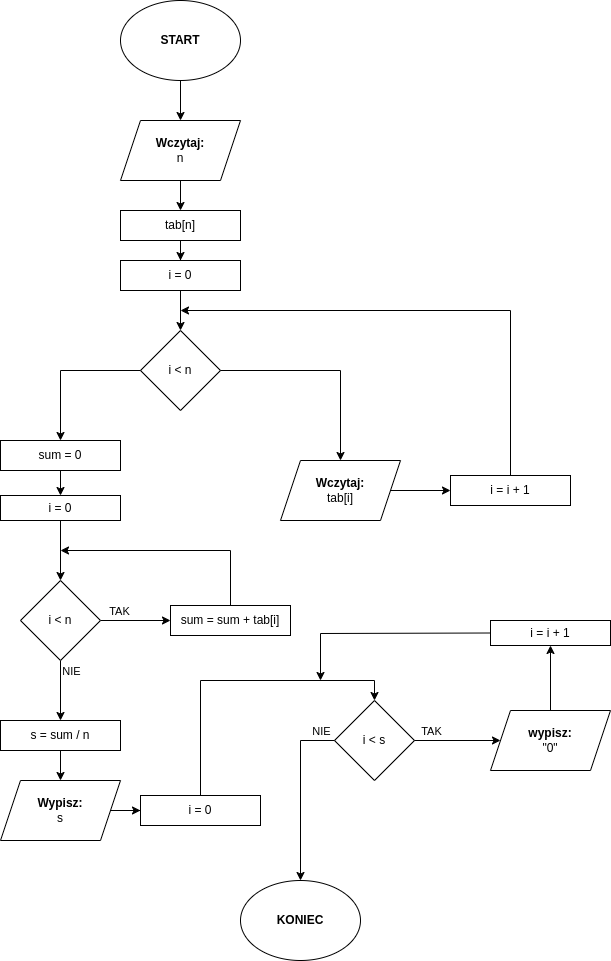

The diagram above was exported from draw.io. Its source (the exported page's mxGraphModel, read from the mxfile embedded in the PNG):
<mxGraphModel dx="1414" dy="771" grid="1" gridSize="10" guides="1" tooltips="1" connect="1" arrows="1" fold="1" page="1" pageScale="1" pageWidth="827" pageHeight="1169" math="0" shadow="0">
  <root>
    <mxCell id="WIyWlLk6GJQsqaUBKTNV-0" />
    <mxCell id="WIyWlLk6GJQsqaUBKTNV-1" parent="WIyWlLk6GJQsqaUBKTNV-0" />
    <mxCell id="xt82HbPd3n5-9nbeBL4A-0" value="&lt;b&gt;START&lt;/b&gt;" style="ellipse;whiteSpace=wrap;html=1;" vertex="1" parent="WIyWlLk6GJQsqaUBKTNV-1">
      <mxGeometry x="160" y="40" width="120" height="80" as="geometry" />
    </mxCell>
    <mxCell id="xt82HbPd3n5-9nbeBL4A-19" style="edgeStyle=orthogonalEdgeStyle;rounded=0;orthogonalLoop=1;jettySize=auto;html=1;entryX=0.5;entryY=0;entryDx=0;entryDy=0;" edge="1" parent="WIyWlLk6GJQsqaUBKTNV-1" source="xt82HbPd3n5-9nbeBL4A-1" target="xt82HbPd3n5-9nbeBL4A-2">
      <mxGeometry relative="1" as="geometry" />
    </mxCell>
    <mxCell id="xt82HbPd3n5-9nbeBL4A-1" value="&lt;b&gt;Wczytaj:&lt;/b&gt;&lt;div&gt;n&lt;/div&gt;" style="shape=parallelogram;perimeter=parallelogramPerimeter;whiteSpace=wrap;html=1;fixedSize=1;" vertex="1" parent="WIyWlLk6GJQsqaUBKTNV-1">
      <mxGeometry x="160" y="160" width="120" height="60" as="geometry" />
    </mxCell>
    <mxCell id="xt82HbPd3n5-9nbeBL4A-21" style="edgeStyle=orthogonalEdgeStyle;rounded=0;orthogonalLoop=1;jettySize=auto;html=1;" edge="1" parent="WIyWlLk6GJQsqaUBKTNV-1" source="xt82HbPd3n5-9nbeBL4A-2" target="xt82HbPd3n5-9nbeBL4A-3">
      <mxGeometry relative="1" as="geometry" />
    </mxCell>
    <mxCell id="xt82HbPd3n5-9nbeBL4A-2" value="tab[n]" style="rounded=0;whiteSpace=wrap;html=1;" vertex="1" parent="WIyWlLk6GJQsqaUBKTNV-1">
      <mxGeometry x="160" y="250" width="120" height="30" as="geometry" />
    </mxCell>
    <mxCell id="xt82HbPd3n5-9nbeBL4A-22" style="edgeStyle=orthogonalEdgeStyle;rounded=0;orthogonalLoop=1;jettySize=auto;html=1;entryX=0.5;entryY=0;entryDx=0;entryDy=0;" edge="1" parent="WIyWlLk6GJQsqaUBKTNV-1" source="xt82HbPd3n5-9nbeBL4A-3" target="xt82HbPd3n5-9nbeBL4A-4">
      <mxGeometry relative="1" as="geometry" />
    </mxCell>
    <mxCell id="xt82HbPd3n5-9nbeBL4A-3" value="i = 0" style="rounded=0;whiteSpace=wrap;html=1;" vertex="1" parent="WIyWlLk6GJQsqaUBKTNV-1">
      <mxGeometry x="160" y="300" width="120" height="30" as="geometry" />
    </mxCell>
    <mxCell id="xt82HbPd3n5-9nbeBL4A-4" value="i &amp;lt; n" style="rhombus;whiteSpace=wrap;html=1;" vertex="1" parent="WIyWlLk6GJQsqaUBKTNV-1">
      <mxGeometry x="180" y="370" width="80" height="80" as="geometry" />
    </mxCell>
    <mxCell id="xt82HbPd3n5-9nbeBL4A-26" style="edgeStyle=orthogonalEdgeStyle;rounded=0;orthogonalLoop=1;jettySize=auto;html=1;entryX=0;entryY=0.5;entryDx=0;entryDy=0;" edge="1" parent="WIyWlLk6GJQsqaUBKTNV-1" source="xt82HbPd3n5-9nbeBL4A-5" target="xt82HbPd3n5-9nbeBL4A-6">
      <mxGeometry relative="1" as="geometry" />
    </mxCell>
    <mxCell id="xt82HbPd3n5-9nbeBL4A-5" value="&lt;b&gt;Wczytaj:&lt;/b&gt;&lt;div&gt;tab[i]&lt;/div&gt;" style="shape=parallelogram;perimeter=parallelogramPerimeter;whiteSpace=wrap;html=1;fixedSize=1;" vertex="1" parent="WIyWlLk6GJQsqaUBKTNV-1">
      <mxGeometry x="320" y="500" width="120" height="60" as="geometry" />
    </mxCell>
    <mxCell id="xt82HbPd3n5-9nbeBL4A-6" value="i = i + 1" style="rounded=0;whiteSpace=wrap;html=1;" vertex="1" parent="WIyWlLk6GJQsqaUBKTNV-1">
      <mxGeometry x="490" y="515" width="120" height="30" as="geometry" />
    </mxCell>
    <mxCell id="xt82HbPd3n5-9nbeBL4A-24" style="edgeStyle=orthogonalEdgeStyle;rounded=0;orthogonalLoop=1;jettySize=auto;html=1;entryX=0.5;entryY=0;entryDx=0;entryDy=0;" edge="1" parent="WIyWlLk6GJQsqaUBKTNV-1" source="xt82HbPd3n5-9nbeBL4A-7" target="xt82HbPd3n5-9nbeBL4A-8">
      <mxGeometry relative="1" as="geometry" />
    </mxCell>
    <mxCell id="xt82HbPd3n5-9nbeBL4A-7" value="sum = 0" style="rounded=0;whiteSpace=wrap;html=1;" vertex="1" parent="WIyWlLk6GJQsqaUBKTNV-1">
      <mxGeometry x="40" y="480" width="120" height="30" as="geometry" />
    </mxCell>
    <mxCell id="xt82HbPd3n5-9nbeBL4A-28" style="edgeStyle=orthogonalEdgeStyle;rounded=0;orthogonalLoop=1;jettySize=auto;html=1;entryX=0.5;entryY=0;entryDx=0;entryDy=0;" edge="1" parent="WIyWlLk6GJQsqaUBKTNV-1" source="xt82HbPd3n5-9nbeBL4A-8" target="xt82HbPd3n5-9nbeBL4A-9">
      <mxGeometry relative="1" as="geometry" />
    </mxCell>
    <mxCell id="xt82HbPd3n5-9nbeBL4A-8" value="i = 0" style="rounded=0;whiteSpace=wrap;html=1;" vertex="1" parent="WIyWlLk6GJQsqaUBKTNV-1">
      <mxGeometry x="40" y="535" width="120" height="25" as="geometry" />
    </mxCell>
    <mxCell id="xt82HbPd3n5-9nbeBL4A-29" style="edgeStyle=orthogonalEdgeStyle;rounded=0;orthogonalLoop=1;jettySize=auto;html=1;entryX=0;entryY=0.5;entryDx=0;entryDy=0;" edge="1" parent="WIyWlLk6GJQsqaUBKTNV-1" source="xt82HbPd3n5-9nbeBL4A-9" target="xt82HbPd3n5-9nbeBL4A-10">
      <mxGeometry relative="1" as="geometry" />
    </mxCell>
    <mxCell id="xt82HbPd3n5-9nbeBL4A-42" value="TAK" style="edgeLabel;html=1;align=center;verticalAlign=middle;resizable=0;points=[];" vertex="1" connectable="0" parent="xt82HbPd3n5-9nbeBL4A-29">
      <mxGeometry x="-0.4857" y="-2" relative="1" as="geometry">
        <mxPoint y="-12" as="offset" />
      </mxGeometry>
    </mxCell>
    <mxCell id="xt82HbPd3n5-9nbeBL4A-31" style="edgeStyle=orthogonalEdgeStyle;rounded=0;orthogonalLoop=1;jettySize=auto;html=1;entryX=0.5;entryY=0;entryDx=0;entryDy=0;" edge="1" parent="WIyWlLk6GJQsqaUBKTNV-1" source="xt82HbPd3n5-9nbeBL4A-9" target="xt82HbPd3n5-9nbeBL4A-11">
      <mxGeometry relative="1" as="geometry" />
    </mxCell>
    <mxCell id="xt82HbPd3n5-9nbeBL4A-43" value="NIE" style="edgeLabel;html=1;align=center;verticalAlign=middle;resizable=0;points=[];" vertex="1" connectable="0" parent="xt82HbPd3n5-9nbeBL4A-31">
      <mxGeometry x="-0.5667" y="2" relative="1" as="geometry">
        <mxPoint x="8" y="-3" as="offset" />
      </mxGeometry>
    </mxCell>
    <mxCell id="xt82HbPd3n5-9nbeBL4A-9" value="i &amp;lt; n" style="rhombus;whiteSpace=wrap;html=1;" vertex="1" parent="WIyWlLk6GJQsqaUBKTNV-1">
      <mxGeometry x="60" y="620" width="80" height="80" as="geometry" />
    </mxCell>
    <mxCell id="xt82HbPd3n5-9nbeBL4A-10" value="sum = sum + tab[i]" style="rounded=0;whiteSpace=wrap;html=1;" vertex="1" parent="WIyWlLk6GJQsqaUBKTNV-1">
      <mxGeometry x="210" y="645" width="120" height="30" as="geometry" />
    </mxCell>
    <mxCell id="xt82HbPd3n5-9nbeBL4A-32" style="edgeStyle=orthogonalEdgeStyle;rounded=0;orthogonalLoop=1;jettySize=auto;html=1;entryX=0.5;entryY=0;entryDx=0;entryDy=0;" edge="1" parent="WIyWlLk6GJQsqaUBKTNV-1" source="xt82HbPd3n5-9nbeBL4A-11" target="xt82HbPd3n5-9nbeBL4A-12">
      <mxGeometry relative="1" as="geometry" />
    </mxCell>
    <mxCell id="xt82HbPd3n5-9nbeBL4A-11" value="s = sum / n" style="rounded=0;whiteSpace=wrap;html=1;" vertex="1" parent="WIyWlLk6GJQsqaUBKTNV-1">
      <mxGeometry x="40" y="760" width="120" height="30" as="geometry" />
    </mxCell>
    <mxCell id="xt82HbPd3n5-9nbeBL4A-33" style="edgeStyle=orthogonalEdgeStyle;rounded=0;orthogonalLoop=1;jettySize=auto;html=1;entryX=0;entryY=0.5;entryDx=0;entryDy=0;" edge="1" parent="WIyWlLk6GJQsqaUBKTNV-1" source="xt82HbPd3n5-9nbeBL4A-12" target="xt82HbPd3n5-9nbeBL4A-13">
      <mxGeometry relative="1" as="geometry" />
    </mxCell>
    <mxCell id="xt82HbPd3n5-9nbeBL4A-12" value="&lt;b&gt;Wypisz:&lt;/b&gt;&lt;div&gt;s&lt;/div&gt;" style="shape=parallelogram;perimeter=parallelogramPerimeter;whiteSpace=wrap;html=1;fixedSize=1;" vertex="1" parent="WIyWlLk6GJQsqaUBKTNV-1">
      <mxGeometry x="40" y="820" width="120" height="60" as="geometry" />
    </mxCell>
    <mxCell id="xt82HbPd3n5-9nbeBL4A-13" value="i = 0" style="rounded=0;whiteSpace=wrap;html=1;" vertex="1" parent="WIyWlLk6GJQsqaUBKTNV-1">
      <mxGeometry x="180" y="835" width="120" height="30" as="geometry" />
    </mxCell>
    <mxCell id="xt82HbPd3n5-9nbeBL4A-14" value="i &amp;lt; s" style="rhombus;whiteSpace=wrap;html=1;" vertex="1" parent="WIyWlLk6GJQsqaUBKTNV-1">
      <mxGeometry x="374" y="740" width="80" height="80" as="geometry" />
    </mxCell>
    <mxCell id="xt82HbPd3n5-9nbeBL4A-15" value="&lt;b&gt;wypisz:&lt;/b&gt;&lt;div&gt;&quot;0&quot;&lt;/div&gt;" style="shape=parallelogram;perimeter=parallelogramPerimeter;whiteSpace=wrap;html=1;fixedSize=1;" vertex="1" parent="WIyWlLk6GJQsqaUBKTNV-1">
      <mxGeometry x="530" y="750" width="120" height="60" as="geometry" />
    </mxCell>
    <mxCell id="xt82HbPd3n5-9nbeBL4A-16" value="i = i + 1" style="rounded=0;whiteSpace=wrap;html=1;" vertex="1" parent="WIyWlLk6GJQsqaUBKTNV-1">
      <mxGeometry x="530" y="660" width="120" height="25" as="geometry" />
    </mxCell>
    <mxCell id="xt82HbPd3n5-9nbeBL4A-17" value="&lt;b&gt;KONIEC&lt;/b&gt;" style="ellipse;whiteSpace=wrap;html=1;" vertex="1" parent="WIyWlLk6GJQsqaUBKTNV-1">
      <mxGeometry x="280" y="920" width="120" height="80" as="geometry" />
    </mxCell>
    <mxCell id="xt82HbPd3n5-9nbeBL4A-18" value="" style="endArrow=classic;html=1;rounded=0;exitX=0.5;exitY=1;exitDx=0;exitDy=0;entryX=0.5;entryY=0;entryDx=0;entryDy=0;" edge="1" parent="WIyWlLk6GJQsqaUBKTNV-1" source="xt82HbPd3n5-9nbeBL4A-0" target="xt82HbPd3n5-9nbeBL4A-1">
      <mxGeometry width="50" height="50" relative="1" as="geometry">
        <mxPoint x="380" y="270" as="sourcePoint" />
        <mxPoint x="430" y="220" as="targetPoint" />
      </mxGeometry>
    </mxCell>
    <mxCell id="xt82HbPd3n5-9nbeBL4A-23" value="" style="endArrow=classic;html=1;rounded=0;exitX=0;exitY=0.5;exitDx=0;exitDy=0;entryX=0.5;entryY=0;entryDx=0;entryDy=0;" edge="1" parent="WIyWlLk6GJQsqaUBKTNV-1" source="xt82HbPd3n5-9nbeBL4A-4" target="xt82HbPd3n5-9nbeBL4A-7">
      <mxGeometry width="50" height="50" relative="1" as="geometry">
        <mxPoint x="540" y="600" as="sourcePoint" />
        <mxPoint x="590" y="550" as="targetPoint" />
        <Array as="points">
          <mxPoint x="100" y="410" />
        </Array>
      </mxGeometry>
    </mxCell>
    <mxCell id="xt82HbPd3n5-9nbeBL4A-25" value="" style="endArrow=classic;html=1;rounded=0;exitX=1;exitY=0.5;exitDx=0;exitDy=0;entryX=0.5;entryY=0;entryDx=0;entryDy=0;" edge="1" parent="WIyWlLk6GJQsqaUBKTNV-1" source="xt82HbPd3n5-9nbeBL4A-4" target="xt82HbPd3n5-9nbeBL4A-5">
      <mxGeometry width="50" height="50" relative="1" as="geometry">
        <mxPoint x="540" y="600" as="sourcePoint" />
        <mxPoint x="590" y="550" as="targetPoint" />
        <Array as="points">
          <mxPoint x="380" y="410" />
        </Array>
      </mxGeometry>
    </mxCell>
    <mxCell id="xt82HbPd3n5-9nbeBL4A-27" value="" style="endArrow=classic;html=1;rounded=0;exitX=0.5;exitY=0;exitDx=0;exitDy=0;" edge="1" parent="WIyWlLk6GJQsqaUBKTNV-1" source="xt82HbPd3n5-9nbeBL4A-6">
      <mxGeometry width="50" height="50" relative="1" as="geometry">
        <mxPoint x="540" y="600" as="sourcePoint" />
        <mxPoint x="220" y="350" as="targetPoint" />
        <Array as="points">
          <mxPoint x="550" y="350" />
        </Array>
      </mxGeometry>
    </mxCell>
    <mxCell id="xt82HbPd3n5-9nbeBL4A-30" value="" style="endArrow=classic;html=1;rounded=0;exitX=0.5;exitY=0;exitDx=0;exitDy=0;" edge="1" parent="WIyWlLk6GJQsqaUBKTNV-1" source="xt82HbPd3n5-9nbeBL4A-10">
      <mxGeometry width="50" height="50" relative="1" as="geometry">
        <mxPoint x="220" y="600" as="sourcePoint" />
        <mxPoint x="100" y="590" as="targetPoint" />
        <Array as="points">
          <mxPoint x="270" y="590" />
        </Array>
      </mxGeometry>
    </mxCell>
    <mxCell id="xt82HbPd3n5-9nbeBL4A-34" value="" style="endArrow=none;html=1;rounded=0;exitX=0.5;exitY=0;exitDx=0;exitDy=0;" edge="1" parent="WIyWlLk6GJQsqaUBKTNV-1" source="xt82HbPd3n5-9nbeBL4A-13">
      <mxGeometry width="50" height="50" relative="1" as="geometry">
        <mxPoint x="540" y="840" as="sourcePoint" />
        <mxPoint x="240" y="720" as="targetPoint" />
      </mxGeometry>
    </mxCell>
    <mxCell id="xt82HbPd3n5-9nbeBL4A-35" value="" style="endArrow=classic;html=1;rounded=0;entryX=0.5;entryY=0;entryDx=0;entryDy=0;" edge="1" parent="WIyWlLk6GJQsqaUBKTNV-1" target="xt82HbPd3n5-9nbeBL4A-14">
      <mxGeometry width="50" height="50" relative="1" as="geometry">
        <mxPoint x="240" y="720" as="sourcePoint" />
        <mxPoint x="590" y="790" as="targetPoint" />
        <Array as="points">
          <mxPoint x="414" y="720" />
        </Array>
      </mxGeometry>
    </mxCell>
    <mxCell id="xt82HbPd3n5-9nbeBL4A-36" value="" style="endArrow=classic;html=1;rounded=0;exitX=1;exitY=0.5;exitDx=0;exitDy=0;entryX=0;entryY=0.5;entryDx=0;entryDy=0;" edge="1" parent="WIyWlLk6GJQsqaUBKTNV-1" source="xt82HbPd3n5-9nbeBL4A-14" target="xt82HbPd3n5-9nbeBL4A-15">
      <mxGeometry width="50" height="50" relative="1" as="geometry">
        <mxPoint x="540" y="840" as="sourcePoint" />
        <mxPoint x="590" y="790" as="targetPoint" />
      </mxGeometry>
    </mxCell>
    <mxCell id="xt82HbPd3n5-9nbeBL4A-41" value="TAK" style="edgeLabel;html=1;align=center;verticalAlign=middle;resizable=0;points=[];" vertex="1" connectable="0" parent="xt82HbPd3n5-9nbeBL4A-36">
      <mxGeometry x="-0.5581" y="-3" relative="1" as="geometry">
        <mxPoint x="-3" y="-13" as="offset" />
      </mxGeometry>
    </mxCell>
    <mxCell id="xt82HbPd3n5-9nbeBL4A-37" value="" style="endArrow=classic;html=1;rounded=0;exitX=0.5;exitY=0;exitDx=0;exitDy=0;entryX=0.5;entryY=1;entryDx=0;entryDy=0;" edge="1" parent="WIyWlLk6GJQsqaUBKTNV-1" source="xt82HbPd3n5-9nbeBL4A-15" target="xt82HbPd3n5-9nbeBL4A-16">
      <mxGeometry width="50" height="50" relative="1" as="geometry">
        <mxPoint x="540" y="840" as="sourcePoint" />
        <mxPoint x="590" y="790" as="targetPoint" />
      </mxGeometry>
    </mxCell>
    <mxCell id="xt82HbPd3n5-9nbeBL4A-38" value="" style="endArrow=classic;html=1;rounded=0;exitX=0;exitY=0.5;exitDx=0;exitDy=0;" edge="1" parent="WIyWlLk6GJQsqaUBKTNV-1" source="xt82HbPd3n5-9nbeBL4A-16">
      <mxGeometry width="50" height="50" relative="1" as="geometry">
        <mxPoint x="540" y="840" as="sourcePoint" />
        <mxPoint x="360" y="720" as="targetPoint" />
        <Array as="points">
          <mxPoint x="360" y="673" />
        </Array>
      </mxGeometry>
    </mxCell>
    <mxCell id="xt82HbPd3n5-9nbeBL4A-39" value="" style="endArrow=classic;html=1;rounded=0;exitX=0;exitY=0.5;exitDx=0;exitDy=0;entryX=0.5;entryY=0;entryDx=0;entryDy=0;" edge="1" parent="WIyWlLk6GJQsqaUBKTNV-1" source="xt82HbPd3n5-9nbeBL4A-14" target="xt82HbPd3n5-9nbeBL4A-17">
      <mxGeometry width="50" height="50" relative="1" as="geometry">
        <mxPoint x="540" y="840" as="sourcePoint" />
        <mxPoint x="590" y="790" as="targetPoint" />
        <Array as="points">
          <mxPoint x="340" y="780" />
        </Array>
      </mxGeometry>
    </mxCell>
    <mxCell id="xt82HbPd3n5-9nbeBL4A-40" value="NIE" style="edgeLabel;html=1;align=center;verticalAlign=middle;resizable=0;points=[];" vertex="1" connectable="0" parent="xt82HbPd3n5-9nbeBL4A-39">
      <mxGeometry x="-0.8736" y="2" relative="1" as="geometry">
        <mxPoint x="-3" y="-12" as="offset" />
      </mxGeometry>
    </mxCell>
  </root>
</mxGraphModel>